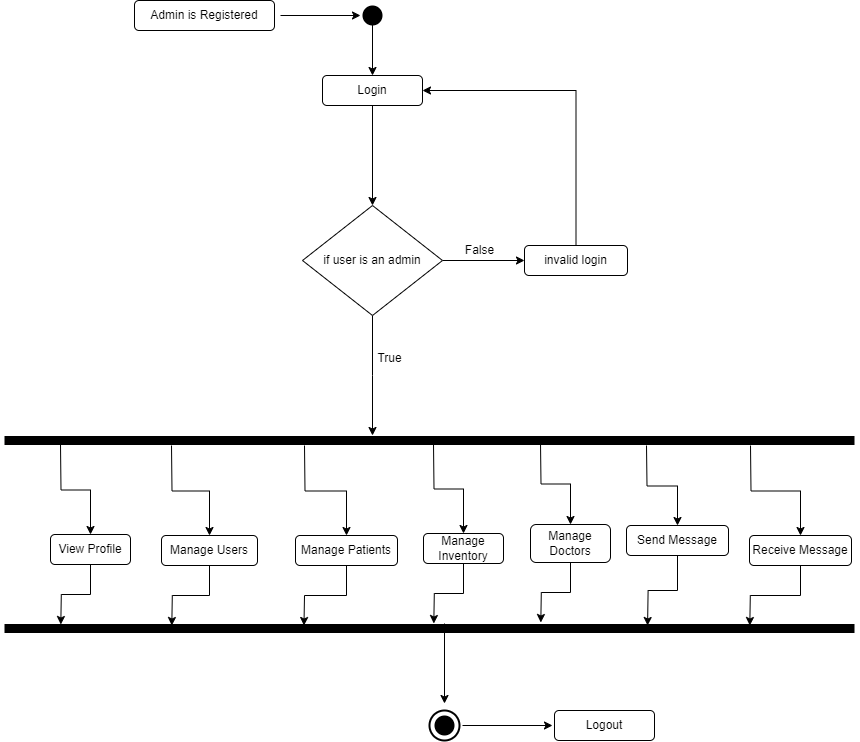

The diagram above was exported from draw.io. Its source (the exported page's mxGraphModel, read from the mxfile embedded in the PNG):
<mxGraphModel dx="1644" dy="384" grid="1" gridSize="10" guides="1" tooltips="1" connect="1" arrows="1" fold="1" page="1" pageScale="1" pageWidth="850" pageHeight="1100" math="0" shadow="0">
  <root>
    <mxCell id="0" />
    <mxCell id="1" parent="0" />
    <mxCell id="7OzKj2JIGgnkmUhc-yyV-1" style="edgeStyle=orthogonalEdgeStyle;rounded=0;orthogonalLoop=1;jettySize=auto;html=1;exitX=1;exitY=0.5;exitDx=0;exitDy=0;" edge="1" parent="1">
      <mxGeometry relative="1" as="geometry">
        <mxPoint x="356" y="60" as="targetPoint" />
        <mxPoint x="276" y="60" as="sourcePoint" />
      </mxGeometry>
    </mxCell>
    <mxCell id="7OzKj2JIGgnkmUhc-yyV-2" value="Admin is Registered" style="rounded=1;whiteSpace=wrap;html=1;" vertex="1" parent="1">
      <mxGeometry x="130" y="45" width="140" height="30" as="geometry" />
    </mxCell>
    <mxCell id="7OzKj2JIGgnkmUhc-yyV-3" value="" style="shape=waypoint;sketch=0;fillStyle=solid;size=6;pointerEvents=1;points=[];fillColor=none;resizable=0;rotatable=0;perimeter=centerPerimeter;snapToPoint=1;strokeWidth=8;" vertex="1" parent="1">
      <mxGeometry x="358" y="50" width="20" height="20" as="geometry" />
    </mxCell>
    <mxCell id="7OzKj2JIGgnkmUhc-yyV-4" style="edgeStyle=orthogonalEdgeStyle;rounded=0;orthogonalLoop=1;jettySize=auto;html=1;exitX=0.5;exitY=1;exitDx=0;exitDy=0;entryX=0.5;entryY=0;entryDx=0;entryDy=0;" edge="1" parent="1" source="7OzKj2JIGgnkmUhc-yyV-5" target="7OzKj2JIGgnkmUhc-yyV-9">
      <mxGeometry relative="1" as="geometry" />
    </mxCell>
    <mxCell id="7OzKj2JIGgnkmUhc-yyV-5" value="Login" style="rounded=1;whiteSpace=wrap;html=1;" vertex="1" parent="1">
      <mxGeometry x="318" y="120" width="100" height="30" as="geometry" />
    </mxCell>
    <mxCell id="7OzKj2JIGgnkmUhc-yyV-6" value="" style="endArrow=classic;html=1;rounded=0;entryX=0.5;entryY=0;entryDx=0;entryDy=0;" edge="1" parent="1" target="7OzKj2JIGgnkmUhc-yyV-5">
      <mxGeometry width="50" height="50" relative="1" as="geometry">
        <mxPoint x="368" y="60" as="sourcePoint" />
        <mxPoint x="310" y="120" as="targetPoint" />
      </mxGeometry>
    </mxCell>
    <mxCell id="7OzKj2JIGgnkmUhc-yyV-7" style="edgeStyle=orthogonalEdgeStyle;rounded=0;orthogonalLoop=1;jettySize=auto;html=1;exitX=1;exitY=0.5;exitDx=0;exitDy=0;entryX=0;entryY=0.5;entryDx=0;entryDy=0;" edge="1" parent="1" source="7OzKj2JIGgnkmUhc-yyV-9" target="7OzKj2JIGgnkmUhc-yyV-11">
      <mxGeometry relative="1" as="geometry" />
    </mxCell>
    <mxCell id="7OzKj2JIGgnkmUhc-yyV-8" style="edgeStyle=orthogonalEdgeStyle;rounded=0;orthogonalLoop=1;jettySize=auto;html=1;exitX=0.5;exitY=1;exitDx=0;exitDy=0;" edge="1" parent="1" source="7OzKj2JIGgnkmUhc-yyV-9">
      <mxGeometry relative="1" as="geometry">
        <mxPoint x="368" y="480" as="targetPoint" />
      </mxGeometry>
    </mxCell>
    <mxCell id="7OzKj2JIGgnkmUhc-yyV-9" value="if user is an admin" style="rhombus;whiteSpace=wrap;html=1;" vertex="1" parent="1">
      <mxGeometry x="298" y="250" width="140" height="110" as="geometry" />
    </mxCell>
    <mxCell id="7OzKj2JIGgnkmUhc-yyV-10" style="edgeStyle=orthogonalEdgeStyle;rounded=0;orthogonalLoop=1;jettySize=auto;html=1;exitX=0.5;exitY=0;exitDx=0;exitDy=0;entryX=1;entryY=0.5;entryDx=0;entryDy=0;" edge="1" parent="1" source="7OzKj2JIGgnkmUhc-yyV-11" target="7OzKj2JIGgnkmUhc-yyV-5">
      <mxGeometry relative="1" as="geometry" />
    </mxCell>
    <mxCell id="7OzKj2JIGgnkmUhc-yyV-11" value="invalid login" style="rounded=1;whiteSpace=wrap;html=1;" vertex="1" parent="1">
      <mxGeometry x="520" y="290" width="103" height="30" as="geometry" />
    </mxCell>
    <mxCell id="7OzKj2JIGgnkmUhc-yyV-12" value="False" style="text;html=1;align=center;verticalAlign=middle;resizable=0;points=[];autosize=1;strokeColor=none;fillColor=none;" vertex="1" parent="1">
      <mxGeometry x="450" y="280" width="50" height="30" as="geometry" />
    </mxCell>
    <mxCell id="7OzKj2JIGgnkmUhc-yyV-13" value="" style="endArrow=none;html=1;rounded=0;strokeWidth=9;" edge="1" parent="1">
      <mxGeometry width="50" height="50" relative="1" as="geometry">
        <mxPoint y="673" as="sourcePoint" />
        <mxPoint x="850" y="673" as="targetPoint" />
      </mxGeometry>
    </mxCell>
    <mxCell id="7OzKj2JIGgnkmUhc-yyV-14" value="" style="endArrow=none;html=1;rounded=0;strokeWidth=9;" edge="1" parent="1">
      <mxGeometry width="50" height="50" relative="1" as="geometry">
        <mxPoint y="485" as="sourcePoint" />
        <mxPoint x="850" y="485" as="targetPoint" />
      </mxGeometry>
    </mxCell>
    <mxCell id="7OzKj2JIGgnkmUhc-yyV-15" value="True" style="text;html=1;align=center;verticalAlign=middle;resizable=0;points=[];autosize=1;strokeColor=none;fillColor=none;" vertex="1" parent="1">
      <mxGeometry x="360" y="388" width="50" height="30" as="geometry" />
    </mxCell>
    <mxCell id="7OzKj2JIGgnkmUhc-yyV-16" style="edgeStyle=orthogonalEdgeStyle;rounded=0;orthogonalLoop=1;jettySize=auto;html=1;exitX=0.5;exitY=1;exitDx=0;exitDy=0;" edge="1" parent="1" source="7OzKj2JIGgnkmUhc-yyV-17">
      <mxGeometry relative="1" as="geometry">
        <mxPoint x="167.30769230769238" y="670" as="targetPoint" />
      </mxGeometry>
    </mxCell>
    <mxCell id="7OzKj2JIGgnkmUhc-yyV-17" value="Manage Users" style="rounded=1;whiteSpace=wrap;html=1;" vertex="1" parent="1">
      <mxGeometry x="157" y="580" width="96" height="30" as="geometry" />
    </mxCell>
    <mxCell id="7OzKj2JIGgnkmUhc-yyV-18" style="edgeStyle=orthogonalEdgeStyle;rounded=0;orthogonalLoop=1;jettySize=auto;html=1;exitX=0.5;exitY=1;exitDx=0;exitDy=0;" edge="1" parent="1" source="7OzKj2JIGgnkmUhc-yyV-19">
      <mxGeometry relative="1" as="geometry">
        <mxPoint x="643.0769230769229" y="670" as="targetPoint" />
      </mxGeometry>
    </mxCell>
    <mxCell id="7OzKj2JIGgnkmUhc-yyV-19" value="Send Message" style="rounded=1;whiteSpace=wrap;html=1;" vertex="1" parent="1">
      <mxGeometry x="622" y="570" width="102" height="30" as="geometry" />
    </mxCell>
    <mxCell id="7OzKj2JIGgnkmUhc-yyV-20" style="edgeStyle=orthogonalEdgeStyle;rounded=0;orthogonalLoop=1;jettySize=auto;html=1;exitX=0.5;exitY=1;exitDx=0;exitDy=0;" edge="1" parent="1" source="7OzKj2JIGgnkmUhc-yyV-21">
      <mxGeometry relative="1" as="geometry">
        <mxPoint x="745.3076923076924" y="670" as="targetPoint" />
      </mxGeometry>
    </mxCell>
    <mxCell id="7OzKj2JIGgnkmUhc-yyV-21" value="Receive Message" style="rounded=1;whiteSpace=wrap;html=1;" vertex="1" parent="1">
      <mxGeometry x="745" y="580" width="102" height="30" as="geometry" />
    </mxCell>
    <mxCell id="7OzKj2JIGgnkmUhc-yyV-22" style="edgeStyle=orthogonalEdgeStyle;rounded=0;orthogonalLoop=1;jettySize=auto;html=1;exitX=0.5;exitY=1;exitDx=0;exitDy=0;" edge="1" parent="1" source="7OzKj2JIGgnkmUhc-yyV-23">
      <mxGeometry relative="1" as="geometry">
        <mxPoint x="299.46153846153857" y="670" as="targetPoint" />
      </mxGeometry>
    </mxCell>
    <mxCell id="7OzKj2JIGgnkmUhc-yyV-23" value="Manage Patients" style="rounded=1;whiteSpace=wrap;html=1;" vertex="1" parent="1">
      <mxGeometry x="291" y="580" width="102" height="30" as="geometry" />
    </mxCell>
    <mxCell id="7OzKj2JIGgnkmUhc-yyV-24" value="" style="endArrow=classic;html=1;rounded=0;entryX=0.5;entryY=0;entryDx=0;entryDy=0;edgeStyle=orthogonalEdgeStyle;" edge="1" parent="1" target="7OzKj2JIGgnkmUhc-yyV-17">
      <mxGeometry width="50" height="50" relative="1" as="geometry">
        <mxPoint x="167" y="490" as="sourcePoint" />
        <mxPoint x="427" y="450" as="targetPoint" />
      </mxGeometry>
    </mxCell>
    <mxCell id="7OzKj2JIGgnkmUhc-yyV-25" value="" style="endArrow=classic;html=1;rounded=0;entryX=0.5;entryY=0;entryDx=0;entryDy=0;edgeStyle=orthogonalEdgeStyle;" edge="1" parent="1" target="7OzKj2JIGgnkmUhc-yyV-23">
      <mxGeometry width="50" height="50" relative="1" as="geometry">
        <mxPoint x="300" y="490" as="sourcePoint" />
        <mxPoint x="251" y="562" as="targetPoint" />
      </mxGeometry>
    </mxCell>
    <mxCell id="7OzKj2JIGgnkmUhc-yyV-26" value="" style="endArrow=classic;html=1;rounded=0;entryX=0.5;entryY=0;entryDx=0;entryDy=0;edgeStyle=orthogonalEdgeStyle;" edge="1" parent="1" target="7OzKj2JIGgnkmUhc-yyV-19">
      <mxGeometry width="50" height="50" relative="1" as="geometry">
        <mxPoint x="642" y="490" as="sourcePoint" />
        <mxPoint x="272" y="570" as="targetPoint" />
      </mxGeometry>
    </mxCell>
    <mxCell id="7OzKj2JIGgnkmUhc-yyV-27" value="" style="endArrow=classic;html=1;rounded=0;entryX=0.5;entryY=0;entryDx=0;entryDy=0;edgeStyle=orthogonalEdgeStyle;" edge="1" parent="1" target="7OzKj2JIGgnkmUhc-yyV-21">
      <mxGeometry width="50" height="50" relative="1" as="geometry">
        <mxPoint x="746" y="490" as="sourcePoint" />
        <mxPoint x="195" y="580" as="targetPoint" />
      </mxGeometry>
    </mxCell>
    <mxCell id="7OzKj2JIGgnkmUhc-yyV-28" value="" style="shape=waypoint;sketch=0;fillStyle=solid;size=6;pointerEvents=1;points=[];fillColor=none;resizable=0;rotatable=0;perimeter=centerPerimeter;snapToPoint=1;strokeWidth=8;" vertex="1" parent="1">
      <mxGeometry x="430" y="760" width="20" height="20" as="geometry" />
    </mxCell>
    <mxCell id="7OzKj2JIGgnkmUhc-yyV-29" value="" style="endArrow=classic;html=1;rounded=0;" edge="1" parent="1">
      <mxGeometry width="50" height="50" relative="1" as="geometry">
        <mxPoint x="440" y="668" as="sourcePoint" />
        <mxPoint x="440" y="748" as="targetPoint" />
      </mxGeometry>
    </mxCell>
    <mxCell id="7OzKj2JIGgnkmUhc-yyV-30" value="" style="endArrow=classic;html=1;rounded=0;" edge="1" parent="1">
      <mxGeometry width="50" height="50" relative="1" as="geometry">
        <mxPoint x="458" y="770" as="sourcePoint" />
        <mxPoint x="548" y="770" as="targetPoint" />
      </mxGeometry>
    </mxCell>
    <mxCell id="7OzKj2JIGgnkmUhc-yyV-31" value="" style="ellipse;whiteSpace=wrap;html=1;fillColor=none;strokeWidth=2;" vertex="1" parent="1">
      <mxGeometry x="425" y="755" width="30" height="30" as="geometry" />
    </mxCell>
    <mxCell id="7OzKj2JIGgnkmUhc-yyV-32" value="Logout" style="rounded=1;whiteSpace=wrap;html=1;" vertex="1" parent="1">
      <mxGeometry x="550" y="755" width="100" height="30" as="geometry" />
    </mxCell>
    <mxCell id="7OzKj2JIGgnkmUhc-yyV-34" style="edgeStyle=orthogonalEdgeStyle;rounded=0;orthogonalLoop=1;jettySize=auto;html=1;exitX=0.5;exitY=1;exitDx=0;exitDy=0;" edge="1" parent="1" source="7OzKj2JIGgnkmUhc-yyV-35">
      <mxGeometry relative="1" as="geometry">
        <mxPoint x="56.30769230769238" y="669" as="targetPoint" />
      </mxGeometry>
    </mxCell>
    <mxCell id="7OzKj2JIGgnkmUhc-yyV-35" value="View Profile" style="rounded=1;whiteSpace=wrap;html=1;" vertex="1" parent="1">
      <mxGeometry x="46" y="579" width="80" height="30" as="geometry" />
    </mxCell>
    <mxCell id="7OzKj2JIGgnkmUhc-yyV-36" value="" style="endArrow=classic;html=1;rounded=0;entryX=0.5;entryY=0;entryDx=0;entryDy=0;edgeStyle=orthogonalEdgeStyle;" edge="1" parent="1" target="7OzKj2JIGgnkmUhc-yyV-35">
      <mxGeometry width="50" height="50" relative="1" as="geometry">
        <mxPoint x="56" y="489" as="sourcePoint" />
        <mxPoint x="316" y="449" as="targetPoint" />
      </mxGeometry>
    </mxCell>
    <mxCell id="7OzKj2JIGgnkmUhc-yyV-42" style="edgeStyle=orthogonalEdgeStyle;rounded=0;orthogonalLoop=1;jettySize=auto;html=1;exitX=0.5;exitY=1;exitDx=0;exitDy=0;" edge="1" parent="1" source="7OzKj2JIGgnkmUhc-yyV-43">
      <mxGeometry relative="1" as="geometry">
        <mxPoint x="429.3076923076924" y="668" as="targetPoint" />
      </mxGeometry>
    </mxCell>
    <mxCell id="7OzKj2JIGgnkmUhc-yyV-43" value="Manage Inventory" style="rounded=1;whiteSpace=wrap;html=1;" vertex="1" parent="1">
      <mxGeometry x="419" y="578" width="80" height="30" as="geometry" />
    </mxCell>
    <mxCell id="7OzKj2JIGgnkmUhc-yyV-44" value="" style="endArrow=classic;html=1;rounded=0;entryX=0.5;entryY=0;entryDx=0;entryDy=0;edgeStyle=orthogonalEdgeStyle;" edge="1" parent="1" target="7OzKj2JIGgnkmUhc-yyV-43">
      <mxGeometry width="50" height="50" relative="1" as="geometry">
        <mxPoint x="429" y="488" as="sourcePoint" />
        <mxPoint x="689" y="448" as="targetPoint" />
      </mxGeometry>
    </mxCell>
    <mxCell id="7OzKj2JIGgnkmUhc-yyV-52" style="edgeStyle=orthogonalEdgeStyle;rounded=0;orthogonalLoop=1;jettySize=auto;html=1;exitX=0.5;exitY=1;exitDx=0;exitDy=0;" edge="1" parent="1" source="7OzKj2JIGgnkmUhc-yyV-53">
      <mxGeometry relative="1" as="geometry">
        <mxPoint x="536.3076923076924" y="667" as="targetPoint" />
      </mxGeometry>
    </mxCell>
    <mxCell id="7OzKj2JIGgnkmUhc-yyV-53" value="Manage Doctors" style="rounded=1;whiteSpace=wrap;html=1;" vertex="1" parent="1">
      <mxGeometry x="526" y="569" width="80" height="38" as="geometry" />
    </mxCell>
    <mxCell id="7OzKj2JIGgnkmUhc-yyV-54" value="" style="endArrow=classic;html=1;rounded=0;entryX=0.5;entryY=0;entryDx=0;entryDy=0;edgeStyle=orthogonalEdgeStyle;" edge="1" parent="1" target="7OzKj2JIGgnkmUhc-yyV-53">
      <mxGeometry width="50" height="50" relative="1" as="geometry">
        <mxPoint x="536" y="487" as="sourcePoint" />
        <mxPoint x="796" y="447" as="targetPoint" />
      </mxGeometry>
    </mxCell>
  </root>
</mxGraphModel>